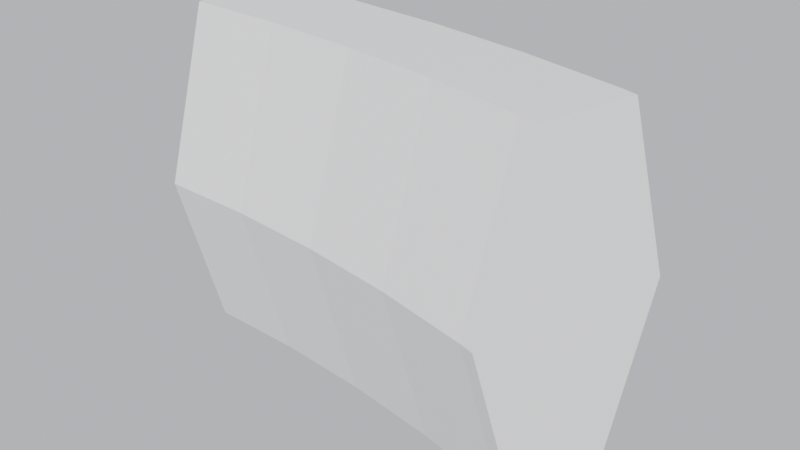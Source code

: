 # Source: Note.blend  (saved by Blender 2.92.15; exported with 4.5.12 LTS)
import bpy
from mathutils import Matrix  # noqa: F401  (used for matrix-valued properties, if any)

bpy.ops.wm.read_factory_settings(use_empty=True)
scene = bpy.context.scene
scene.name = 'Scene'

# ---- materials (node trees are filled in below, after node groups)
mat_material_004 = bpy.data.materials.new('Material.004')
mat_material_004.use_transparent_shadow = False

# ---- material node trees
mat_material_004.use_nodes = True; mat_material_004.node_tree.nodes.clear()
_N = mat_material_004.node_tree.nodes; _L = mat_material_004.node_tree.links
n0 = _N.new('ShaderNodeBsdfPrincipled'); n0.name = 'Principled BSDF'; n0.location = (10, 300)
n0.distribution = 'GGX'
n0.subsurface_method = 'BURLEY'
n0.inputs[3].default_value = 1.45
n0.inputs[27].default_value = (0.0, 0.0, 0.0, 1.0)
n0.inputs[28].default_value = 1.0
n1 = _N.new('ShaderNodeOutputMaterial'); n1.name = 'Material Output'; n1.location = (300, 300)
_L.new(n0.outputs[0], n1.inputs[0])
n1.is_active_output = True

# ---- world
world_world = bpy.data.worlds.new('World'); scene.world = world_world
world_world.use_nodes = True; world_world.node_tree.nodes.clear()
_N = world_world.node_tree.nodes; _L = world_world.node_tree.links
n0 = _N.new('ShaderNodeOutputWorld'); n0.name = 'World Output'; n0.location = (300, 300)
n1 = _N.new('ShaderNodeBackground'); n1.name = 'Background'; n1.location = (10, 300)
n2 = _N.new('ShaderNodeRGB'); n2.name = 'RGB'; n2.location = (-180, 275)
n2.outputs[0].default_value = (0.51, 0.5201, 0.551, 1.0)
_L.new(n1.outputs[0], n0.inputs[0])
_L.new(n2.outputs[0], n1.inputs[0])
n0.is_active_output = True
world_world.color = (0.05088, 0.05088, 0.05088)
world_world.use_sun_shadow = False
world_world.sun_shadow_jitter_overblur = 0.0

# ---- meshes
me_torus_022 = bpy.data.meshes.new('Torus.022')
me_torus_022.from_pydata([(0.2506, 0.09181, 0.0), (0.2345, 0.02885, 0.1126), (0.2021, -0.09706, 0.1126), (0.186, -0.16, 1.592e-17), (0.2021, -0.09706, -0.1126), (0.2345, 0.02885, -0.1126), (0.1108, 0.1231, 0.0), (0.09866, 0.05921, 0.1126), (0.0743, -0.06849, 0.1126), (0.06212, -0.1323, 1.592e-17), (0.0743, -0.06849, -0.1126), (0.09866, 0.05921, -0.1126), (-0.03063, 0.1455, 0.0), (-0.03877, 0.08098, 0.1126), (-0.05507, -0.048, 0.1126), (-0.06321, -0.1125, 1.592e-17), (-0.05507, -0.048, -0.1126), (-0.03877, 0.08098, -0.1126), (-0.1732, 0.1589, 0.0), (-0.1773, 0.09407, 0.1126), (-0.1855, -0.03567, 0.1126), (-0.1896, -0.1005, 1.592e-17), (-0.1855, -0.03567, -0.1126), (-0.1773, 0.09407, -0.1126), (-0.3164, 0.1634, 0.0), (-0.3164, 0.09844, 0.1126), (-0.3164, -0.03156, 0.1126), (-0.3164, -0.09656, 1.592e-17), (-0.3164, -0.03156, -0.1126), (-0.3164, 0.09844, -0.1126), (0.2736, 0.08515, 0.0), (0.2567, 0.02238, 0.1126), (0.2231, -0.1032, 0.1126), (0.2063, -0.1659, 1.592e-17), (0.2231, -0.1032, -0.1126), (0.2567, 0.02238, -0.1126)], [], [(34, 35, 30, 31, 32, 33), (30, 0, 1, 31), (31, 1, 2, 32), (32, 2, 3, 33), (33, 3, 4, 34), (34, 4, 5, 35), (35, 5, 0, 30), (0, 6, 7, 1), (1, 7, 8, 2), (2, 8, 9, 3), (3, 9, 10, 4), (4, 10, 11, 5), (5, 11, 6, 0), (6, 12, 13, 7), (7, 13, 14, 8), (8, 14, 15, 9), (9, 15, 16, 10), (10, 16, 17, 11), (11, 17, 12, 6), (12, 18, 19, 13), (13, 19, 20, 14), (14, 20, 21, 15), (15, 21, 22, 16), (16, 22, 23, 17), (17, 23, 18, 12), (18, 24, 25, 19), (19, 25, 26, 20), (20, 26, 27, 21), (21, 27, 28, 22), (22, 28, 29, 23), (23, 29, 24, 18), (24, 29, 28, 27, 26, 25)])
_uv = me_torus_022.uv_layers.new(name='UVMap')
_uv.uv.foreach_set('vector', [0.7183, 0.1667, 0.7183, 0.3333, 0.7183, 0.5, 0.7183, 0.6667, 0.7183, 0.8333, 0.7183, -1.11e-16, 0.7183, 0.5, 0.72, 0.5, 0.72, 0.6667, 0.7183, 0.6667, 0.7183, 0.6667, 0.72, 0.6667, 0.72, 0.8333, 0.7183, 0.8333, 0.7183, 0.8333, 0.72, 0.8333, 0.72, 1.0, 0.7183, 1.0, 0.7183, -1.11e-16, 0.72, -1.11e-16, 0.72, 0.1667, 0.7183, 0.1667, 0.7183, 0.1667, 0.72, 0.1667, 0.72, 0.3333, 0.7183, 0.3333, 0.7183, 0.3333, 0.72, 0.3333, 0.72, 0.5, 0.7183, 0.5, 0.72, 0.5, 0.73, 0.5, 0.73, 0.6667, 0.72, 0.6667, 0.72, 0.6667, 0.73, 0.6667, 0.73, 0.8333, 0.72, 0.8333, 0.72, 0.8333, 0.73, 0.8333, 0.73, 1.0, 0.72, 1.0, 0.72, -1.11e-16, 0.73, -1.11e-16, 0.73, 0.1667, 0.72, 0.1667, 0.72, 0.1667, 0.73, 0.1667, 0.73, 0.3333, 0.72, 0.3333, 0.72, 0.3333, 0.73, 0.3333, 0.73, 0.5, 0.72, 0.5, 0.73, 0.5, 0.74, 0.5, 0.74, 0.6667, 0.73, 0.6667, 0.73, 0.6667, 0.74, 0.6667, 0.74, 0.8333, 0.73, 0.8333, 0.73, 0.8333, 0.74, 0.8333, 0.74, 1.0, 0.73, 1.0, 0.73, -1.11e-16, 0.74, -1.11e-16, 0.74, 0.1667, 0.73, 0.1667, 0.73, 0.1667, 0.74, 0.1667, 0.74, 0.3333, 0.73, 0.3333, 0.73, 0.3333, 0.74, 0.3333, 0.74, 0.5, 0.73, 0.5, 0.74, 0.5, 0.75, 0.5, 0.75, 0.6667, 0.74, 0.6667, 0.74, 0.6667, 0.75, 0.6667, 0.75, 0.8333, 0.74, 0.8333, 0.74, 0.8333, 0.75, 0.8333, 0.75, 1.0, 0.74, 1.0, 0.74, -1.11e-16, 0.75, -1.11e-16, 0.75, 0.1667, 0.74, 0.1667, 0.74, 0.1667, 0.75, 0.1667, 0.75, 0.3333, 0.74, 0.3333, 0.74, 0.3333, 0.75, 0.3333, 0.75, 0.5, 0.74, 0.5, 0.75, 0.5, 0.76, 0.5, 0.76, 0.6667, 0.75, 0.6667, 0.75, 0.6667, 0.76, 0.6667, 0.76, 0.8333, 0.75, 0.8333, 0.75, 0.8333, 0.76, 0.8333, 0.76, 1.0, 0.75, 1.0, 0.75, -1.11e-16, 0.76, -1.11e-16, 0.76, 0.1667, 0.75, 0.1667, 0.75, 0.1667, 0.76, 0.1667, 0.76, 0.3333, 0.75, 0.3333, 0.75, 0.3333, 0.76, 0.3333, 0.76, 0.5, 0.75, 0.5, 0.76, 0.5, 0.76, 0.3333, 0.76, 0.1667, 0.76, 1.0, 0.76, 0.8333, 0.76, 0.6667])
me_torus_022.materials.append(mat_material_004)
me_torus_022.use_remesh_fix_poles = True
me_torus_022.use_remesh_preserve_attributes = False
me_torus_022.use_mirror_vertex_groups = False
me_torus_022.update()

# ---- objects
ob_note_origin = bpy.data.objects.new('Note Origin', me_torus_022)

# ---- transforms, parenting, visibility, modifiers, constraints
ob_note_origin.location = (0.3164, 2.117, 0.0)
ob_note_origin.scale = (1.0, 1.0, 1.979)
ob_note_origin.lineart.crease_threshold = 0.0

# ---- collection membership
scene.collection.objects.link(ob_note_origin)

# ---- scene / render settings (as saved in the file)
scene.frame_start = 0; scene.frame_end = 360; scene.frame_set(0)
scene.render.engine = 'BLENDER_EEVEE_NEXT'
scene.cycles.use_denoising = False
scene.cycles.samples = 128
scene.cycles.sampling_pattern = 'TABULATED_SOBOL'
scene.cycles.use_adaptive_sampling = False
scene.cycles.use_light_tree = False
scene.view_settings.view_transform = 'Filmic'
bpy.context.view_layer.update()

# ---- added for rendering (the .blend has no active camera and no usable light): camera, sun
cam_auto = bpy.data.cameras.new('AutoCamera')
cam_auto.lens = 50.0
cam_auto.sensor_width = 36.0
cam_auto.clip_end = 1000.0
ob_auto_camera = bpy.data.objects.new('AutoCamera', cam_auto)
scene.collection.objects.link(ob_auto_camera)
ob_auto_camera.location = (1.04377, 1.21677, 0.599034)
ob_auto_camera.rotation_euler = (1.09748, -7.21219e-08, 0.694738)
scene.camera = ob_auto_camera
light_auto_sun = bpy.data.lights.new('AutoSun', 'SUN')
light_auto_sun.energy = 3.0
light_auto_sun.angle = 0.0523599
ob_auto_sun = bpy.data.objects.new('AutoSun', light_auto_sun)
scene.collection.objects.link(ob_auto_sun)
ob_auto_sun.rotation_euler = (0.872665, 0.174533, 0.523599)
bpy.context.view_layer.update()
